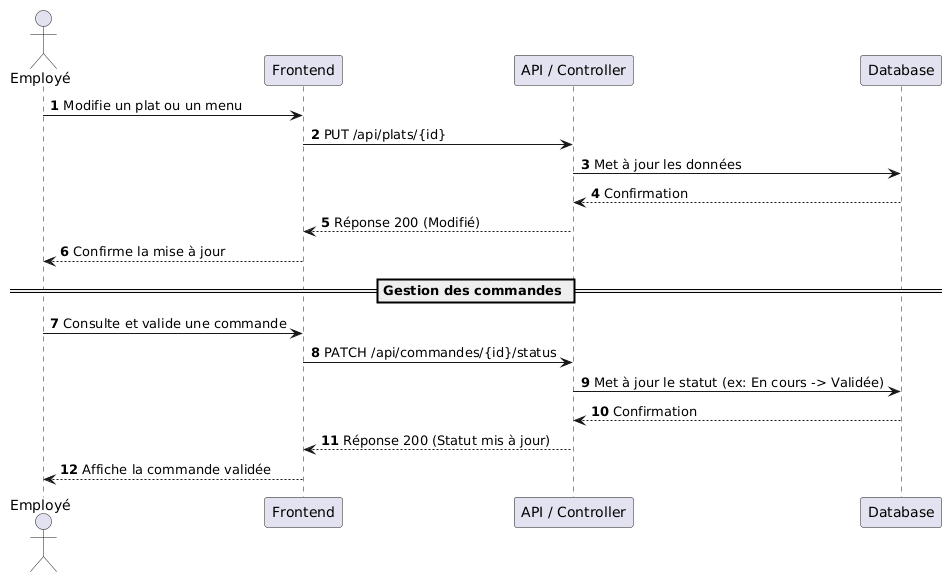

The diagram above was rendered by PlantUML. Its source (embedded in the PNG):
@startuml
autonumber
actor "Employé" as Employee
participant "Frontend" as Front
participant "API / Controller" as Api
participant "Database" as DB

Employee -> Front: Modifie un plat ou un menu
Front -> Api: PUT /api/plats/{id}
Api -> DB: Met à jour les données
DB --> Api: Confirmation
Api --> Front: Réponse 200 (Modifié)
Front --> Employee: Confirme la mise à jour

== Gestion des commandes ==
Employee -> Front: Consulte et valide une commande
Front -> Api: PATCH /api/commandes/{id}/status
Api -> DB: Met à jour le statut (ex: En cours -> Validée)
DB --> Api: Confirmation
Api --> Front: Réponse 200 (Statut mis à jour)
Front --> Employee: Affiche la commande validée
@enduml